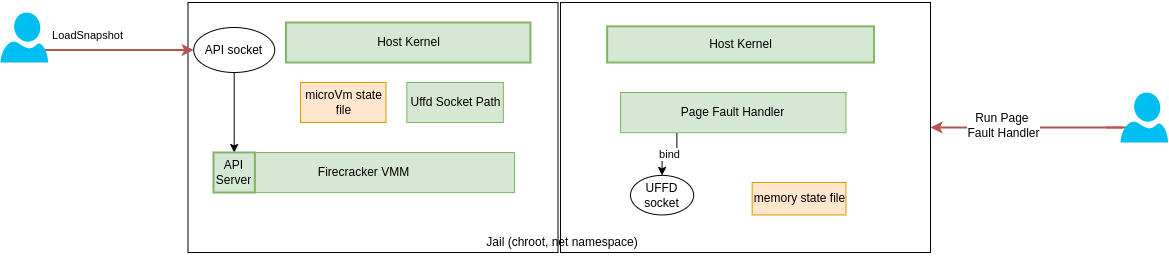

The diagram above was exported from draw.io. Its source (the exported page's mxGraphModel, read from the mxfile embedded in the PNG):
<mxGraphModel dx="1201" dy="-430" grid="1" gridSize="10" guides="1" tooltips="1" connect="1" arrows="1" fold="1" page="1" pageScale="1" pageWidth="827" pageHeight="1169" math="0" shadow="0">
  <root>
    <mxCell id="0" />
    <mxCell id="1" parent="0" />
    <mxCell id="2" value="" style="rounded=0;whiteSpace=wrap;html=1;spacingBottom=0;verticalAlign=middle;labelPosition=right;verticalLabelPosition=middle;align=left;" parent="1" vertex="1">
      <mxGeometry x="237.5" y="1190" width="370" height="250" as="geometry" />
    </mxCell>
    <mxCell id="3" value="&lt;code&gt;&lt;font face=&quot;Helvetica&quot;&gt;LoadSnapshot&lt;/font&gt;&lt;/code&gt;" style="edgeStyle=orthogonalEdgeStyle;rounded=0;orthogonalLoop=1;jettySize=auto;html=1;entryX=0;entryY=0.5;entryDx=0;entryDy=0;fillColor=#f8cecc;strokeColor=#b85450;strokeWidth=2;align=right;exitX=0.9;exitY=0.5;exitDx=0;exitDy=0;exitPerimeter=0;" parent="1" target="7" edge="1">
      <mxGeometry x="0.1259" y="15" relative="1" as="geometry">
        <mxPoint x="84" y="1237.5" as="sourcePoint" />
        <mxPoint as="offset" />
      </mxGeometry>
    </mxCell>
    <mxCell id="4" value="Uffd Socket Path" style="verticalLabelPosition=middle;verticalAlign=middle;html=1;shape=mxgraph.basic.rect;fillColor2=none;strokeWidth=1;size=20;indent=5;labelPosition=center;align=center;fillColor=#d5e8d4;strokeColor=#82b366;" parent="1" vertex="1">
      <mxGeometry x="456.35" y="1270" width="96.5" height="40" as="geometry" />
    </mxCell>
    <mxCell id="5" value="microVm state&lt;br&gt;file" style="verticalLabelPosition=middle;verticalAlign=middle;html=1;shape=mxgraph.basic.rect;fillColor2=none;strokeWidth=1;size=20;indent=5;labelPosition=center;align=center;fillColor=#ffe6cc;strokeColor=#d79b00;" parent="1" vertex="1">
      <mxGeometry x="350" y="1270" width="85.5" height="40" as="geometry" />
    </mxCell>
    <mxCell id="6" style="edgeStyle=orthogonalEdgeStyle;rounded=0;orthogonalLoop=1;jettySize=auto;html=1;exitX=0.5;exitY=1;exitDx=0;exitDy=0;entryX=0.5;entryY=0;entryDx=0;entryDy=0;" parent="1" source="7" target="20" edge="1">
      <mxGeometry relative="1" as="geometry" />
    </mxCell>
    <mxCell id="7" value="API socket" style="ellipse;whiteSpace=wrap;html=1;" parent="1" vertex="1">
      <mxGeometry x="243.19" y="1215" width="81" height="45" as="geometry" />
    </mxCell>
    <mxCell id="8" value="" style="edgeStyle=orthogonalEdgeStyle;rounded=0;orthogonalLoop=1;jettySize=auto;html=1;entryX=1;entryY=0.5;entryDx=0;entryDy=0;fillColor=#f8cecc;strokeColor=#b85450;strokeWidth=2;align=right;exitX=0.9;exitY=0.5;exitDx=0;exitDy=0;exitPerimeter=0;startArrow=none;" parent="1" target="11" edge="1">
      <mxGeometry x="0.1259" y="15" relative="1" as="geometry">
        <mxPoint x="1172.1" y="1315" as="sourcePoint" />
        <mxPoint as="offset" />
        <mxPoint x="261" y="1050" as="targetPoint" />
      </mxGeometry>
    </mxCell>
    <mxCell id="9" value="Run Page &lt;br&gt;Fault Handler" style="edgeLabel;html=1;align=center;verticalAlign=middle;resizable=0;points=[];fontSize=12;" parent="8" vertex="1" connectable="0">
      <mxGeometry x="0.2456" y="-3" relative="1" as="geometry">
        <mxPoint as="offset" />
      </mxGeometry>
    </mxCell>
    <mxCell id="10" value="" style="group;verticalAlign=bottom;" parent="1" vertex="1" connectable="0">
      <mxGeometry x="610" y="1190" width="370" height="250" as="geometry" />
    </mxCell>
    <mxCell id="11" value="" style="rounded=0;spacingBottom=0;labelPosition=center;verticalLabelPosition=middle;align=center;verticalAlign=bottom;whiteSpace=wrap;html=1;" parent="10" vertex="1">
      <mxGeometry width="369.99999999999994" height="250" as="geometry" />
    </mxCell>
    <mxCell id="12" style="edgeStyle=orthogonalEdgeStyle;rounded=0;orthogonalLoop=1;jettySize=auto;html=1;exitX=0.5;exitY=1;exitDx=0;exitDy=0;" parent="10" source="11" target="11" edge="1">
      <mxGeometry relative="1" as="geometry" />
    </mxCell>
    <mxCell id="13" value="memory state file" style="verticalLabelPosition=middle;verticalAlign=middle;html=1;shape=mxgraph.basic.rect;fillColor2=none;strokeWidth=1;size=20;indent=5;labelPosition=center;align=center;fillColor=#ffe6cc;strokeColor=#d79b00;" parent="10" vertex="1">
      <mxGeometry x="191.6353652732967" y="180" width="93.83757684362475" height="32.45" as="geometry" />
    </mxCell>
    <mxCell id="14" value="Host Kernel" style="html=1;strokeWidth=2;fillColor=#d5e8d4;strokeColor=#82b366;" parent="10" vertex="1">
      <mxGeometry x="46.63201335209147" y="23.85" width="266.8339182159834" height="36.15" as="geometry" />
    </mxCell>
    <mxCell id="15" value="bind" style="edgeStyle=orthogonalEdgeStyle;rounded=0;orthogonalLoop=1;jettySize=auto;html=1;exitX=0.25;exitY=1;exitDx=0;exitDy=0;" parent="10" source="16" target="17" edge="1">
      <mxGeometry relative="1" as="geometry" />
    </mxCell>
    <mxCell id="16" value="Page Fault Handler" style="rounded=0;whiteSpace=wrap;html=1;fillColor=#d5e8d4;strokeColor=#82b366;" parent="10" vertex="1">
      <mxGeometry x="60" y="90" width="225.47" height="40.21" as="geometry" />
    </mxCell>
    <mxCell id="17" value="UFFD socket" style="ellipse;whiteSpace=wrap;html=1;" parent="10" vertex="1">
      <mxGeometry x="69.99585509552043" y="172.90695066293574" width="63.156545581517356" height="39.54284150013686" as="geometry" />
    </mxCell>
    <mxCell id="18" value="" style="group" parent="1" vertex="1" connectable="0">
      <mxGeometry x="263" y="1340" width="301" height="40" as="geometry" />
    </mxCell>
    <mxCell id="19" value="Firecracker VMM" style="rounded=0;whiteSpace=wrap;html=1;fillColor=#d5e8d4;strokeColor=#82b366;" parent="18" vertex="1">
      <mxGeometry width="301.00000000000006" height="40" as="geometry" />
    </mxCell>
    <mxCell id="20" value="API Server" style="rounded=0;whiteSpace=wrap;html=1;strokeWidth=2;fillColor=#d5e8d4;strokeColor=#82b366;" parent="18" vertex="1">
      <mxGeometry width="41.3745704467354" height="40" as="geometry" />
    </mxCell>
    <mxCell id="21" value="&lt;br style=&quot;font-size: 12px&quot;&gt;&lt;br style=&quot;font-size: 12px&quot;&gt;&lt;br style=&quot;font-size: 12px&quot;&gt;&lt;br style=&quot;font-size: 12px&quot;&gt;&lt;br style=&quot;font-size: 12px&quot;&gt;&lt;br style=&quot;font-size: 12px&quot;&gt;&lt;br style=&quot;font-size: 12px&quot;&gt;&lt;br style=&quot;font-size: 12px&quot;&gt;&lt;br style=&quot;font-size: 12px&quot;&gt;&lt;br style=&quot;font-size: 12px&quot;&gt;&lt;br style=&quot;font-size: 12px&quot;&gt;&lt;br style=&quot;font-size: 12px&quot;&gt;&lt;br style=&quot;font-size: 12px&quot;&gt;&lt;br style=&quot;font-size: 12px&quot;&gt;&lt;br style=&quot;font-size: 12px&quot;&gt;&lt;span style=&quot;font-size: 12px&quot;&gt;Jail (chroot, net namespace)&lt;/span&gt;" style="text;html=1;strokeColor=none;fillColor=none;align=center;verticalAlign=bottom;whiteSpace=wrap;rounded=0;fontSize=13;" parent="1" vertex="1">
      <mxGeometry x="480" y="1410" width="264.2857142857143" height="30" as="geometry" />
    </mxCell>
    <mxCell id="24" value="" style="edgeStyle=orthogonalEdgeStyle;rounded=0;orthogonalLoop=1;jettySize=auto;html=1;entryX=1;entryY=0.5;entryDx=0;entryDy=0;fillColor=#f8cecc;strokeColor=#b85450;strokeWidth=2;align=right;exitX=0.9;exitY=0.5;exitDx=0;exitDy=0;exitPerimeter=0;endArrow=none;" parent="1" edge="1">
      <mxGeometry x="0.1259" y="15" relative="1" as="geometry">
        <mxPoint x="1156" y="1315" as="sourcePoint" />
        <mxPoint as="offset" />
        <mxPoint x="1179" y="1315" as="targetPoint" />
      </mxGeometry>
    </mxCell>
    <mxCell id="25" value="Host Kernel" style="html=1;strokeWidth=2;fillColor=#d5e8d4;strokeColor=#82b366;" parent="1" vertex="1">
      <mxGeometry x="335.49" y="1210" width="244.39473684210526" height="40" as="geometry" />
    </mxCell>
    <mxCell id="CyU2kZ28so4bVyT-uwDz-28" value="" style="verticalLabelPosition=bottom;html=1;verticalAlign=top;align=center;strokeColor=none;fillColor=#00BEF2;shape=mxgraph.azure.user;" vertex="1" parent="1">
      <mxGeometry x="50" y="1200" width="47.5" height="50" as="geometry" />
    </mxCell>
    <mxCell id="CyU2kZ28so4bVyT-uwDz-29" value="" style="verticalLabelPosition=bottom;html=1;verticalAlign=top;align=center;strokeColor=none;fillColor=#00BEF2;shape=mxgraph.azure.user;" vertex="1" parent="1">
      <mxGeometry x="1170" y="1280" width="47.5" height="50" as="geometry" />
    </mxCell>
  </root>
</mxGraphModel>